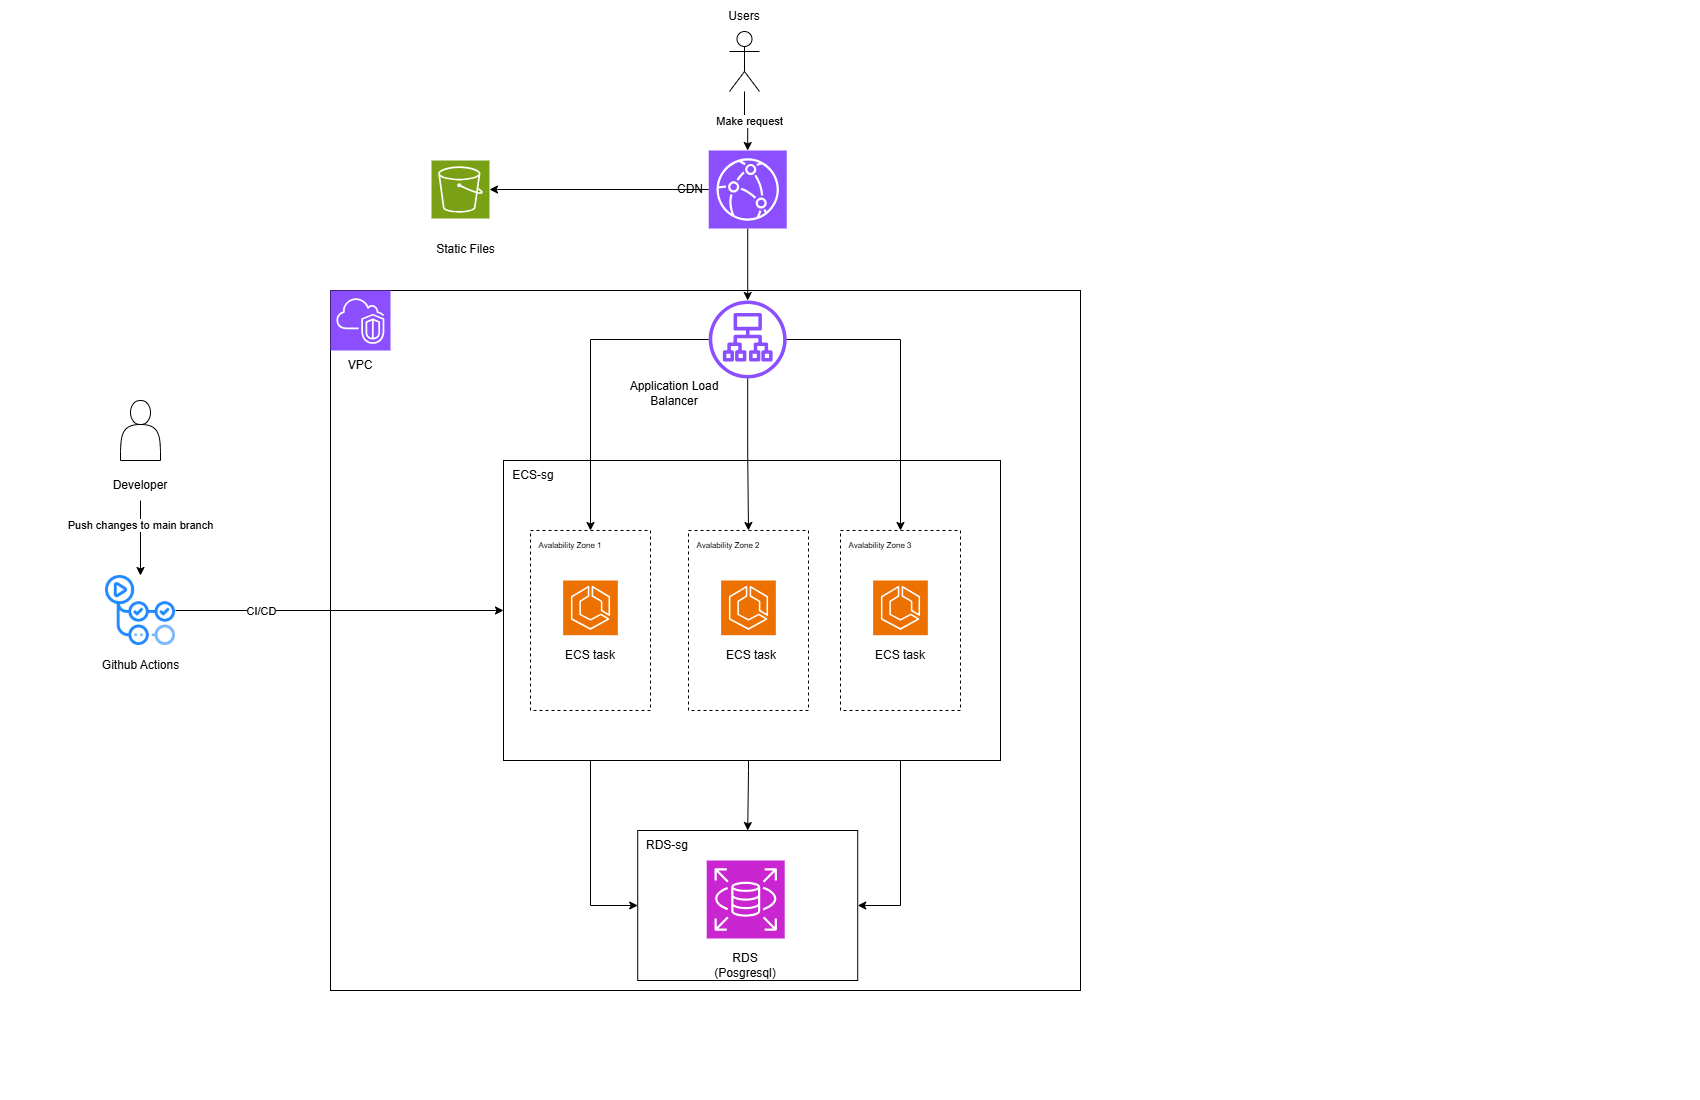

The diagram above was exported from draw.io. Its source (the exported page's mxGraphModel, read from the mxfile embedded in the PNG):
<mxGraphModel dx="2084" dy="1070" grid="0" gridSize="10" guides="1" tooltips="1" connect="1" arrows="1" fold="1" page="1" pageScale="1" pageWidth="850" pageHeight="1100" math="0" shadow="0">
  <root>
    <mxCell id="0" />
    <mxCell id="1" parent="0" />
    <mxCell id="TUWTErel2vcd7PilgvIc-33" parent="1" style="rounded=0;whiteSpace=wrap;html=1;" value="" vertex="1">
      <mxGeometry height="700" width="750" x="330" y="290" as="geometry" />
    </mxCell>
    <mxCell id="TUWTErel2vcd7PilgvIc-3" parent="1" style="sketch=0;outlineConnect=0;fontColor=#232F3E;gradientColor=none;fillColor=#8C4FFF;strokeColor=none;dashed=0;verticalLabelPosition=bottom;verticalAlign=top;align=center;html=1;fontSize=12;fontStyle=0;aspect=fixed;pointerEvents=1;shape=mxgraph.aws4.application_load_balancer;" value="" vertex="1">
      <mxGeometry height="78" width="78" x="708.2218888888889" y="300" as="geometry" />
    </mxCell>
    <mxCell id="TUWTErel2vcd7PilgvIc-27" parent="1" style="text;html=1;whiteSpace=wrap;strokeColor=none;fillColor=none;align=center;verticalAlign=middle;rounded=0;" value="Application Load Balancer" vertex="1">
      <mxGeometry height="30" width="102" x="623" y="378" as="geometry" />
    </mxCell>
    <mxCell id="TUWTErel2vcd7PilgvIc-47" edge="1" parent="1" source="TUWTErel2vcd7PilgvIc-37" style="edgeStyle=orthogonalEdgeStyle;rounded=0;orthogonalLoop=1;jettySize=auto;html=1;fontSize=13;entryX=0;entryY=0.5;entryDx=0;entryDy=0;" target="TUWTErel2vcd7PilgvIc-55">
      <mxGeometry relative="1" as="geometry">
        <mxPoint x="260" y="670" as="targetPoint" />
      </mxGeometry>
    </mxCell>
    <mxCell id="TUWTErel2vcd7PilgvIc-49" connectable="0" parent="TUWTErel2vcd7PilgvIc-47" style="edgeLabel;html=1;align=center;verticalAlign=middle;resizable=0;points=[];" value="CI/CD" vertex="1">
      <mxGeometry relative="1" x="-0.0214" y="1" as="geometry">
        <mxPoint x="-75" y="1" as="offset" />
      </mxGeometry>
    </mxCell>
    <mxCell id="TUWTErel2vcd7PilgvIc-37" parent="1" style="shape=image;verticalLabelPosition=bottom;labelBackgroundColor=default;verticalAlign=top;aspect=fixed;imageAspect=0;image=data:image/png,(base64 omitted: 7528 chars);" value="" vertex="1">
      <mxGeometry height="70" width="70" x="105" y="575" as="geometry" />
    </mxCell>
    <mxCell id="TUWTErel2vcd7PilgvIc-38" parent="1" style="text;html=1;whiteSpace=wrap;strokeColor=none;fillColor=none;align=center;verticalAlign=middle;rounded=0;" value="Github Actions" vertex="1">
      <mxGeometry height="30" width="85" x="97.5" y="650" as="geometry" />
    </mxCell>
    <mxCell id="TUWTErel2vcd7PilgvIc-41" connectable="0" parent="1" style="group" value="" vertex="1">
      <mxGeometry height="100" width="60" x="110" y="400" as="geometry" />
    </mxCell>
    <mxCell id="TUWTErel2vcd7PilgvIc-35" parent="TUWTErel2vcd7PilgvIc-41" style="shape=actor;whiteSpace=wrap;html=1;" value="" vertex="1">
      <mxGeometry height="60" width="40" x="10" as="geometry" />
    </mxCell>
    <mxCell id="TUWTErel2vcd7PilgvIc-36" parent="TUWTErel2vcd7PilgvIc-41" style="text;html=1;whiteSpace=wrap;strokeColor=none;fillColor=none;align=center;verticalAlign=middle;rounded=0;" value="Developer" vertex="1">
      <mxGeometry height="30" width="60" y="70" as="geometry" />
    </mxCell>
    <mxCell id="TUWTErel2vcd7PilgvIc-42" edge="1" parent="1" source="TUWTErel2vcd7PilgvIc-36" style="edgeStyle=orthogonalEdgeStyle;rounded=0;orthogonalLoop=1;jettySize=auto;html=1;entryX=0.5;entryY=0;entryDx=0;entryDy=0;" target="TUWTErel2vcd7PilgvIc-37">
      <mxGeometry relative="1" as="geometry" />
    </mxCell>
    <mxCell id="TUWTErel2vcd7PilgvIc-43" connectable="0" parent="TUWTErel2vcd7PilgvIc-42" style="edgeLabel;html=1;align=center;verticalAlign=middle;resizable=0;points=[];" value="Push changes to main branch" vertex="1">
      <mxGeometry relative="1" x="-0.3588" y="-1" as="geometry">
        <mxPoint as="offset" />
      </mxGeometry>
    </mxCell>
    <mxCell id="TUWTErel2vcd7PilgvIc-61" parent="1" style="text;html=1;whiteSpace=wrap;strokeColor=none;fillColor=none;align=center;verticalAlign=middle;rounded=0;" value="RDS-sg" vertex="1">
      <mxGeometry height="30" width="60" x="644" y="830" as="geometry" />
    </mxCell>
    <mxCell id="TUWTErel2vcd7PilgvIc-62" edge="1" parent="1" source="TUWTErel2vcd7PilgvIc-14" style="edgeStyle=orthogonalEdgeStyle;rounded=0;orthogonalLoop=1;jettySize=auto;html=1;entryX=1;entryY=0.5;entryDx=0;entryDy=0;" target="TUWTErel2vcd7PilgvIc-60">
      <mxGeometry relative="1" as="geometry" />
    </mxCell>
    <mxCell id="TUWTErel2vcd7PilgvIc-63" edge="1" parent="1" source="TUWTErel2vcd7PilgvIc-10" style="edgeStyle=orthogonalEdgeStyle;rounded=0;orthogonalLoop=1;jettySize=auto;html=1;entryX=0.5;entryY=0;entryDx=0;entryDy=0;" target="TUWTErel2vcd7PilgvIc-60">
      <mxGeometry relative="1" as="geometry" />
    </mxCell>
    <mxCell id="TUWTErel2vcd7PilgvIc-64" edge="1" parent="1" source="TUWTErel2vcd7PilgvIc-4" style="edgeStyle=orthogonalEdgeStyle;rounded=0;orthogonalLoop=1;jettySize=auto;html=1;entryX=0;entryY=0.5;entryDx=0;entryDy=0;" target="TUWTErel2vcd7PilgvIc-60">
      <mxGeometry relative="1" as="geometry" />
    </mxCell>
    <mxCell id="TUWTErel2vcd7PilgvIc-65" connectable="0" parent="1" style="group" value="" vertex="1">
      <mxGeometry height="150" width="220" x="637.22" y="830" as="geometry" />
    </mxCell>
    <mxCell id="TUWTErel2vcd7PilgvIc-60" parent="TUWTErel2vcd7PilgvIc-65" style="rounded=0;whiteSpace=wrap;html=1;" value="" vertex="1">
      <mxGeometry height="150" width="220" as="geometry" />
    </mxCell>
    <mxCell id="TUWTErel2vcd7PilgvIc-29" connectable="0" parent="TUWTErel2vcd7PilgvIc-65" style="group" value="" vertex="1">
      <mxGeometry height="120" width="78" x="69" y="30" as="geometry" />
    </mxCell>
    <mxCell id="TUWTErel2vcd7PilgvIc-1" parent="TUWTErel2vcd7PilgvIc-29" style="sketch=0;points=[[0,0,0],[0.25,0,0],[0.5,0,0],[0.75,0,0],[1,0,0],[0,1,0],[0.25,1,0],[0.5,1,0],[0.75,1,0],[1,1,0],[0,0.25,0],[0,0.5,0],[0,0.75,0],[1,0.25,0],[1,0.5,0],[1,0.75,0]];outlineConnect=0;fontColor=#232F3E;fillColor=#C925D1;strokeColor=#ffffff;dashed=0;verticalLabelPosition=bottom;verticalAlign=top;align=center;html=1;fontSize=12;fontStyle=0;aspect=fixed;shape=mxgraph.aws4.resourceIcon;resIcon=mxgraph.aws4.rds;" value="" vertex="1">
      <mxGeometry height="78" width="78" as="geometry" />
    </mxCell>
    <mxCell id="TUWTErel2vcd7PilgvIc-26" parent="TUWTErel2vcd7PilgvIc-29" style="text;html=1;whiteSpace=wrap;strokeColor=none;fillColor=none;align=center;verticalAlign=middle;rounded=0;" value="RDS (Posgresql)" vertex="1">
      <mxGeometry height="30" width="60" x="9" y="90" as="geometry" />
    </mxCell>
    <mxCell id="TUWTErel2vcd7PilgvIc-69" parent="TUWTErel2vcd7PilgvIc-65" style="text;html=1;whiteSpace=wrap;strokeColor=none;fillColor=none;align=center;verticalAlign=middle;rounded=0;" value="RDS-sg" vertex="1">
      <mxGeometry height="30" width="60" as="geometry" />
    </mxCell>
    <mxCell id="TUWTErel2vcd7PilgvIc-67" connectable="0" parent="1" style="group" value="" vertex="1">
      <mxGeometry height="300" width="497" x="503" y="460" as="geometry" />
    </mxCell>
    <mxCell id="TUWTErel2vcd7PilgvIc-55" parent="TUWTErel2vcd7PilgvIc-67" style="rounded=0;whiteSpace=wrap;html=1;" value="" vertex="1">
      <mxGeometry height="300" width="497" as="geometry" />
    </mxCell>
    <mxCell id="TUWTErel2vcd7PilgvIc-5" connectable="0" parent="TUWTErel2vcd7PilgvIc-67" style="group" value="" vertex="1">
      <mxGeometry height="180" width="120" x="27" y="70" as="geometry" />
    </mxCell>
    <mxCell id="TUWTErel2vcd7PilgvIc-4" parent="TUWTErel2vcd7PilgvIc-5" style="rounded=0;whiteSpace=wrap;html=1;dashed=1;" value="" vertex="1">
      <mxGeometry height="180" width="120" as="geometry" />
    </mxCell>
    <mxCell id="TUWTErel2vcd7PilgvIc-2" parent="TUWTErel2vcd7PilgvIc-5" style="sketch=0;points=[[0,0,0],[0.25,0,0],[0.5,0,0],[0.75,0,0],[1,0,0],[0,1,0],[0.25,1,0],[0.5,1,0],[0.75,1,0],[1,1,0],[0,0.25,0],[0,0.5,0],[0,0.75,0],[1,0.25,0],[1,0.5,0],[1,0.75,0]];outlineConnect=0;fontColor=#232F3E;fillColor=#ED7100;strokeColor=#ffffff;dashed=0;verticalLabelPosition=bottom;verticalAlign=top;align=center;html=1;fontSize=12;fontStyle=0;aspect=fixed;shape=mxgraph.aws4.resourceIcon;resIcon=mxgraph.aws4.ecs;" value="" vertex="1">
      <mxGeometry height="54.71" width="54.71" x="32.64" y="50" as="geometry" />
    </mxCell>
    <mxCell id="TUWTErel2vcd7PilgvIc-7" parent="TUWTErel2vcd7PilgvIc-5" style="text;html=1;whiteSpace=wrap;strokeColor=none;fillColor=none;align=center;verticalAlign=middle;rounded=0;fontSize=8;" value="Avalability Zone 1" vertex="1">
      <mxGeometry height="30" width="80" as="geometry" />
    </mxCell>
    <mxCell id="TUWTErel2vcd7PilgvIc-19" parent="TUWTErel2vcd7PilgvIc-5" style="text;html=1;whiteSpace=wrap;strokeColor=none;fillColor=none;align=center;verticalAlign=middle;rounded=0;" value="ECS task" vertex="1">
      <mxGeometry height="30" width="60" x="30" y="110" as="geometry" />
    </mxCell>
    <mxCell id="TUWTErel2vcd7PilgvIc-9" connectable="0" parent="TUWTErel2vcd7PilgvIc-67" style="group" value="" vertex="1">
      <mxGeometry height="180" width="120" x="185" y="70" as="geometry" />
    </mxCell>
    <mxCell id="TUWTErel2vcd7PilgvIc-10" parent="TUWTErel2vcd7PilgvIc-9" style="rounded=0;whiteSpace=wrap;html=1;dashed=1;" value="" vertex="1">
      <mxGeometry height="180" width="120" as="geometry" />
    </mxCell>
    <mxCell id="TUWTErel2vcd7PilgvIc-11" parent="TUWTErel2vcd7PilgvIc-9" style="sketch=0;points=[[0,0,0],[0.25,0,0],[0.5,0,0],[0.75,0,0],[1,0,0],[0,1,0],[0.25,1,0],[0.5,1,0],[0.75,1,0],[1,1,0],[0,0.25,0],[0,0.5,0],[0,0.75,0],[1,0.25,0],[1,0.5,0],[1,0.75,0]];outlineConnect=0;fontColor=#232F3E;fillColor=#ED7100;strokeColor=#ffffff;dashed=0;verticalLabelPosition=bottom;verticalAlign=top;align=center;html=1;fontSize=12;fontStyle=0;aspect=fixed;shape=mxgraph.aws4.resourceIcon;resIcon=mxgraph.aws4.ecs;" value="" vertex="1">
      <mxGeometry height="54.71" width="54.71" x="32.64" y="50" as="geometry" />
    </mxCell>
    <mxCell id="TUWTErel2vcd7PilgvIc-12" parent="TUWTErel2vcd7PilgvIc-9" style="text;html=1;whiteSpace=wrap;strokeColor=none;fillColor=none;align=center;verticalAlign=middle;rounded=0;fontSize=8;" value="Avalability Zone 2" vertex="1">
      <mxGeometry height="30" width="80" as="geometry" />
    </mxCell>
    <mxCell id="TUWTErel2vcd7PilgvIc-20" parent="TUWTErel2vcd7PilgvIc-9" style="text;html=1;whiteSpace=wrap;strokeColor=none;fillColor=none;align=center;verticalAlign=middle;rounded=0;" value="ECS task" vertex="1">
      <mxGeometry height="30" width="60" x="32.639999999999986" y="110" as="geometry" />
    </mxCell>
    <mxCell id="TUWTErel2vcd7PilgvIc-13" connectable="0" parent="TUWTErel2vcd7PilgvIc-67" style="group" value="" vertex="1">
      <mxGeometry height="180" width="120" x="337" y="70" as="geometry" />
    </mxCell>
    <mxCell id="TUWTErel2vcd7PilgvIc-14" parent="TUWTErel2vcd7PilgvIc-13" style="rounded=0;whiteSpace=wrap;html=1;dashed=1;" value="" vertex="1">
      <mxGeometry height="180" width="120" as="geometry" />
    </mxCell>
    <mxCell id="TUWTErel2vcd7PilgvIc-15" parent="TUWTErel2vcd7PilgvIc-13" style="sketch=0;points=[[0,0,0],[0.25,0,0],[0.5,0,0],[0.75,0,0],[1,0,0],[0,1,0],[0.25,1,0],[0.5,1,0],[0.75,1,0],[1,1,0],[0,0.25,0],[0,0.5,0],[0,0.75,0],[1,0.25,0],[1,0.5,0],[1,0.75,0]];outlineConnect=0;fontColor=#232F3E;fillColor=#ED7100;strokeColor=#ffffff;dashed=0;verticalLabelPosition=bottom;verticalAlign=top;align=center;html=1;fontSize=12;fontStyle=0;aspect=fixed;shape=mxgraph.aws4.resourceIcon;resIcon=mxgraph.aws4.ecs;" value="" vertex="1">
      <mxGeometry height="54.71" width="54.71" x="32.64" y="50" as="geometry" />
    </mxCell>
    <mxCell id="TUWTErel2vcd7PilgvIc-16" parent="TUWTErel2vcd7PilgvIc-13" style="text;html=1;whiteSpace=wrap;strokeColor=none;fillColor=none;align=center;verticalAlign=middle;rounded=0;fontSize=8;" value="Avalability Zone 3" vertex="1">
      <mxGeometry height="30" width="80" as="geometry" />
    </mxCell>
    <mxCell id="TUWTErel2vcd7PilgvIc-21" parent="TUWTErel2vcd7PilgvIc-13" style="text;html=1;whiteSpace=wrap;strokeColor=none;fillColor=none;align=center;verticalAlign=middle;rounded=0;" value="ECS task" vertex="1">
      <mxGeometry height="30" width="60" x="30" y="110" as="geometry" />
    </mxCell>
    <mxCell id="TUWTErel2vcd7PilgvIc-59" parent="TUWTErel2vcd7PilgvIc-67" style="text;html=1;whiteSpace=wrap;strokeColor=none;fillColor=none;align=center;verticalAlign=middle;rounded=0;" value="ECS-sg" vertex="1">
      <mxGeometry height="30" width="60" as="geometry" />
    </mxCell>
    <mxCell id="TUWTErel2vcd7PilgvIc-70" edge="1" parent="1" source="TUWTErel2vcd7PilgvIc-3" style="edgeStyle=orthogonalEdgeStyle;rounded=0;orthogonalLoop=1;jettySize=auto;html=1;entryX=0.75;entryY=0;entryDx=0;entryDy=0;" target="TUWTErel2vcd7PilgvIc-16">
      <mxGeometry relative="1" as="geometry" />
    </mxCell>
    <mxCell id="TUWTErel2vcd7PilgvIc-71" edge="1" parent="1" source="TUWTErel2vcd7PilgvIc-3" style="edgeStyle=orthogonalEdgeStyle;rounded=0;orthogonalLoop=1;jettySize=auto;html=1;entryX=0.75;entryY=0;entryDx=0;entryDy=0;" target="TUWTErel2vcd7PilgvIc-12">
      <mxGeometry relative="1" as="geometry" />
    </mxCell>
    <mxCell id="TUWTErel2vcd7PilgvIc-72" edge="1" parent="1" source="TUWTErel2vcd7PilgvIc-3" style="edgeStyle=orthogonalEdgeStyle;rounded=0;orthogonalLoop=1;jettySize=auto;html=1;entryX=0.75;entryY=0;entryDx=0;entryDy=0;" target="TUWTErel2vcd7PilgvIc-7">
      <mxGeometry relative="1" as="geometry" />
    </mxCell>
    <mxCell id="TUWTErel2vcd7PilgvIc-77" edge="1" parent="1" source="TUWTErel2vcd7PilgvIc-75" style="edgeStyle=orthogonalEdgeStyle;rounded=0;orthogonalLoop=1;jettySize=auto;html=1;" target="TUWTErel2vcd7PilgvIc-76">
      <mxGeometry relative="1" as="geometry" />
    </mxCell>
    <mxCell id="TUWTErel2vcd7PilgvIc-80" edge="1" parent="1" source="TUWTErel2vcd7PilgvIc-75" style="edgeStyle=orthogonalEdgeStyle;rounded=0;orthogonalLoop=1;jettySize=auto;html=1;" target="TUWTErel2vcd7PilgvIc-3">
      <mxGeometry relative="1" as="geometry" />
    </mxCell>
    <mxCell id="TUWTErel2vcd7PilgvIc-75" parent="1" style="sketch=0;points=[[0,0,0],[0.25,0,0],[0.5,0,0],[0.75,0,0],[1,0,0],[0,1,0],[0.25,1,0],[0.5,1,0],[0.75,1,0],[1,1,0],[0,0.25,0],[0,0.5,0],[0,0.75,0],[1,0.25,0],[1,0.5,0],[1,0.75,0]];outlineConnect=0;fontColor=#232F3E;fillColor=#8C4FFF;strokeColor=#ffffff;dashed=0;verticalLabelPosition=bottom;verticalAlign=top;align=center;html=1;fontSize=12;fontStyle=0;aspect=fixed;shape=mxgraph.aws4.resourceIcon;resIcon=mxgraph.aws4.cloudfront;" value="" vertex="1">
      <mxGeometry height="78" width="78" x="708.22" y="150" as="geometry" />
    </mxCell>
    <mxCell id="TUWTErel2vcd7PilgvIc-76" parent="1" style="sketch=0;points=[[0,0,0],[0.25,0,0],[0.5,0,0],[0.75,0,0],[1,0,0],[0,1,0],[0.25,1,0],[0.5,1,0],[0.75,1,0],[1,1,0],[0,0.25,0],[0,0.5,0],[0,0.75,0],[1,0.25,0],[1,0.5,0],[1,0.75,0]];outlineConnect=0;fontColor=#232F3E;fillColor=#7AA116;strokeColor=#ffffff;dashed=0;verticalLabelPosition=bottom;verticalAlign=top;align=center;html=1;fontSize=12;fontStyle=0;aspect=fixed;shape=mxgraph.aws4.resourceIcon;resIcon=mxgraph.aws4.s3;" value="" vertex="1">
      <mxGeometry height="58" width="58" x="431" y="160" as="geometry" />
    </mxCell>
    <mxCell id="TUWTErel2vcd7PilgvIc-78" parent="1" style="text;html=1;whiteSpace=wrap;strokeColor=none;fillColor=none;align=center;verticalAlign=middle;rounded=0;" value="Static Files" vertex="1">
      <mxGeometry height="30" width="81" x="425" y="234" as="geometry" />
    </mxCell>
    <mxCell id="TUWTErel2vcd7PilgvIc-79" parent="1" style="text;html=1;whiteSpace=wrap;strokeColor=none;fillColor=none;align=center;verticalAlign=middle;rounded=0;" value="CDN" vertex="1">
      <mxGeometry height="30" width="60" x="660" y="174" as="geometry" />
    </mxCell>
    <mxCell id="TUWTErel2vcd7PilgvIc-82" parent="1" style="shape=umlActor;verticalLabelPosition=bottom;verticalAlign=top;html=1;outlineConnect=0;" value="" vertex="1">
      <mxGeometry height="60" width="30" x="729" y="31" as="geometry" />
    </mxCell>
    <mxCell id="TUWTErel2vcd7PilgvIc-83" edge="1" parent="1" source="TUWTErel2vcd7PilgvIc-82" style="edgeStyle=orthogonalEdgeStyle;rounded=0;orthogonalLoop=1;jettySize=auto;html=1;entryX=0.5;entryY=0;entryDx=0;entryDy=0;entryPerimeter=0;" target="TUWTErel2vcd7PilgvIc-75">
      <mxGeometry relative="1" as="geometry" />
    </mxCell>
    <mxCell id="TUWTErel2vcd7PilgvIc-86" connectable="0" parent="TUWTErel2vcd7PilgvIc-83" style="edgeLabel;html=1;align=center;verticalAlign=middle;resizable=0;points=[];" value="Make request" vertex="1">
      <mxGeometry relative="1" x="0.0514" y="1" as="geometry">
        <mxPoint as="offset" />
      </mxGeometry>
    </mxCell>
    <mxCell id="TUWTErel2vcd7PilgvIc-85" parent="1" style="text;html=1;whiteSpace=wrap;strokeColor=none;fillColor=none;align=center;verticalAlign=middle;rounded=0;" value="Users" vertex="1">
      <mxGeometry height="30" width="60" x="714" y="1" as="geometry" />
    </mxCell>
    <mxCell id="TUWTErel2vcd7PilgvIc-87" connectable="0" parent="1" style="group" value="" vertex="1">
      <mxGeometry height="90" width="60" x="330" y="290" as="geometry" />
    </mxCell>
    <mxCell id="TUWTErel2vcd7PilgvIc-53" parent="TUWTErel2vcd7PilgvIc-87" style="text;html=1;whiteSpace=wrap;strokeColor=none;fillColor=none;align=center;verticalAlign=middle;rounded=0;" value="VPC" vertex="1">
      <mxGeometry height="30" width="60" y="60" as="geometry" />
    </mxCell>
    <mxCell id="TUWTErel2vcd7PilgvIc-54" parent="TUWTErel2vcd7PilgvIc-87" style="sketch=0;points=[[0,0,0],[0.25,0,0],[0.5,0,0],[0.75,0,0],[1,0,0],[0,1,0],[0.25,1,0],[0.5,1,0],[0.75,1,0],[1,1,0],[0,0.25,0],[0,0.5,0],[0,0.75,0],[1,0.25,0],[1,0.5,0],[1,0.75,0]];outlineConnect=0;fontColor=#232F3E;fillColor=#8C4FFF;strokeColor=#ffffff;dashed=0;verticalLabelPosition=bottom;verticalAlign=top;align=center;html=1;fontSize=12;fontStyle=0;aspect=fixed;shape=mxgraph.aws4.resourceIcon;resIcon=mxgraph.aws4.vpc;" value="" vertex="1">
      <mxGeometry height="60" width="60" as="geometry" />
    </mxCell>
  </root>
</mxGraphModel>